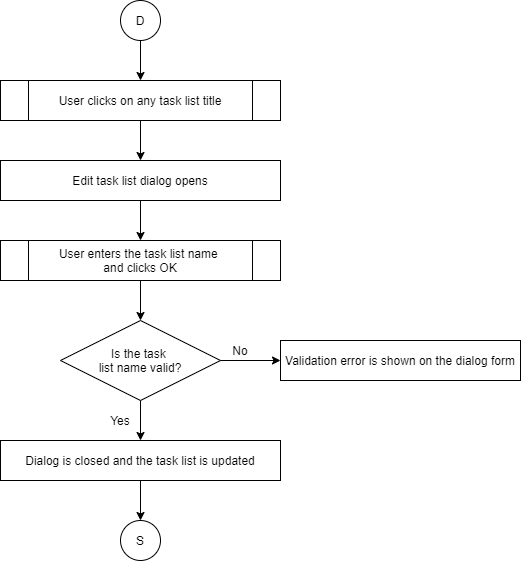

The diagram above was exported from draw.io. Its source (the exported page's mxGraphModel, read from the mxfile embedded in the PNG):
<mxGraphModel dx="868" dy="401" grid="1" gridSize="10" guides="1" tooltips="1" connect="1" arrows="1" fold="1" page="1" pageScale="1" pageWidth="850" pageHeight="1100" math="0" shadow="0">
  <root>
    <mxCell id="0" />
    <mxCell id="1" parent="0" />
    <mxCell id="2" value="User clicks on any task list title" style="shape=process;whiteSpace=wrap;html=1;backgroundOutline=1;" vertex="1" parent="1">
      <mxGeometry x="80" y="120" width="280" height="40" as="geometry" />
    </mxCell>
    <mxCell id="3" value="Edit task list dialog opens" style="rounded=0;whiteSpace=wrap;html=1;" vertex="1" parent="1">
      <mxGeometry x="80" y="200" width="280" height="40" as="geometry" />
    </mxCell>
    <mxCell id="4" value="User enters the task list name &lt;br&gt;and clicks OK" style="shape=process;whiteSpace=wrap;html=1;backgroundOutline=1;" vertex="1" parent="1">
      <mxGeometry x="80" y="280" width="280" height="40" as="geometry" />
    </mxCell>
    <mxCell id="5" value="Is the task &lt;br&gt;list name valid?" style="rhombus;whiteSpace=wrap;html=1;" vertex="1" parent="1">
      <mxGeometry x="140" y="360" width="160" height="80" as="geometry" />
    </mxCell>
    <mxCell id="6" value="Dialog is closed and the task list is updated" style="rounded=0;whiteSpace=wrap;html=1;" vertex="1" parent="1">
      <mxGeometry x="80" y="480" width="280" height="40" as="geometry" />
    </mxCell>
    <mxCell id="7" value="Validation error is shown on the dialog form" style="rounded=0;whiteSpace=wrap;html=1;" vertex="1" parent="1">
      <mxGeometry x="360" y="380" width="240" height="40" as="geometry" />
    </mxCell>
    <mxCell id="8" value="D" style="ellipse;whiteSpace=wrap;html=1;aspect=fixed;" vertex="1" parent="1">
      <mxGeometry x="200" y="40" width="40" height="40" as="geometry" />
    </mxCell>
    <mxCell id="9" value="" style="endArrow=classic;html=1;exitX=0.5;exitY=1;exitDx=0;exitDy=0;entryX=0.5;entryY=0;entryDx=0;entryDy=0;" edge="1" source="8" target="2" parent="1">
      <mxGeometry width="50" height="50" relative="1" as="geometry">
        <mxPoint x="400" y="140" as="sourcePoint" />
        <mxPoint x="450" y="90" as="targetPoint" />
      </mxGeometry>
    </mxCell>
    <mxCell id="10" value="" style="endArrow=classic;html=1;exitX=0.5;exitY=1;exitDx=0;exitDy=0;" edge="1" source="2" target="3" parent="1">
      <mxGeometry width="50" height="50" relative="1" as="geometry">
        <mxPoint x="230" y="90" as="sourcePoint" />
        <mxPoint x="230" y="130" as="targetPoint" />
      </mxGeometry>
    </mxCell>
    <mxCell id="11" value="" style="endArrow=classic;html=1;exitX=0.5;exitY=1;exitDx=0;exitDy=0;" edge="1" parent="1">
      <mxGeometry width="50" height="50" relative="1" as="geometry">
        <mxPoint x="220" y="240" as="sourcePoint" />
        <mxPoint x="220" y="280" as="targetPoint" />
      </mxGeometry>
    </mxCell>
    <mxCell id="12" value="" style="endArrow=classic;html=1;exitX=0.5;exitY=1;exitDx=0;exitDy=0;" edge="1" parent="1">
      <mxGeometry width="50" height="50" relative="1" as="geometry">
        <mxPoint x="220" y="320" as="sourcePoint" />
        <mxPoint x="220" y="360" as="targetPoint" />
      </mxGeometry>
    </mxCell>
    <mxCell id="13" value="" style="endArrow=classic;html=1;exitX=0.5;exitY=1;exitDx=0;exitDy=0;" edge="1" parent="1">
      <mxGeometry width="50" height="50" relative="1" as="geometry">
        <mxPoint x="220" y="440" as="sourcePoint" />
        <mxPoint x="220" y="480" as="targetPoint" />
      </mxGeometry>
    </mxCell>
    <mxCell id="14" value="" style="endArrow=classic;html=1;exitX=1;exitY=0.5;exitDx=0;exitDy=0;entryX=0;entryY=0.5;entryDx=0;entryDy=0;" edge="1" source="5" target="7" parent="1">
      <mxGeometry width="50" height="50" relative="1" as="geometry">
        <mxPoint x="230" y="520" as="sourcePoint" />
        <mxPoint x="230" y="560" as="targetPoint" />
      </mxGeometry>
    </mxCell>
    <mxCell id="15" value="No" style="text;html=1;strokeColor=none;fillColor=none;align=center;verticalAlign=middle;whiteSpace=wrap;rounded=0;" vertex="1" parent="1">
      <mxGeometry x="300" y="380" width="40" height="20" as="geometry" />
    </mxCell>
    <mxCell id="16" value="Yes" style="text;html=1;strokeColor=none;fillColor=none;align=center;verticalAlign=middle;whiteSpace=wrap;rounded=0;" vertex="1" parent="1">
      <mxGeometry x="180" y="450" width="40" height="20" as="geometry" />
    </mxCell>
    <mxCell id="17" value="S" style="ellipse;whiteSpace=wrap;html=1;aspect=fixed;" vertex="1" parent="1">
      <mxGeometry x="200" y="560" width="40" height="40" as="geometry" />
    </mxCell>
    <mxCell id="18" value="" style="endArrow=classic;html=1;exitX=0.5;exitY=1;exitDx=0;exitDy=0;" edge="1" parent="1">
      <mxGeometry width="50" height="50" relative="1" as="geometry">
        <mxPoint x="220" y="520" as="sourcePoint" />
        <mxPoint x="220" y="560" as="targetPoint" />
      </mxGeometry>
    </mxCell>
  </root>
</mxGraphModel>